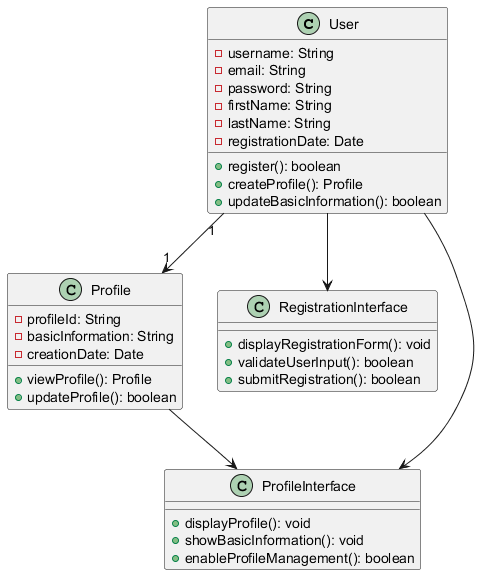

The diagram above was rendered by PlantUML. Its source (embedded in the PNG):
@startuml
class User {
    - username: String
    - email: String
    - password: String
    - firstName: String
    - lastName: String
    - registrationDate: Date
    + register(): boolean
    + createProfile(): Profile
    + updateBasicInformation(): boolean
}

class Profile {
    - profileId: String
    - basicInformation: String
    - creationDate: Date
    + viewProfile(): Profile
    + updateProfile(): boolean
}

class RegistrationInterface {
    + displayRegistrationForm(): void
    + validateUserInput(): boolean
    + submitRegistration(): boolean
}

class ProfileInterface {
    + displayProfile(): void
    + showBasicInformation(): void
    + enableProfileManagement(): boolean
}

User "1" --> "1" Profile
User --> RegistrationInterface
User --> ProfileInterface
Profile --> ProfileInterface
@enduml